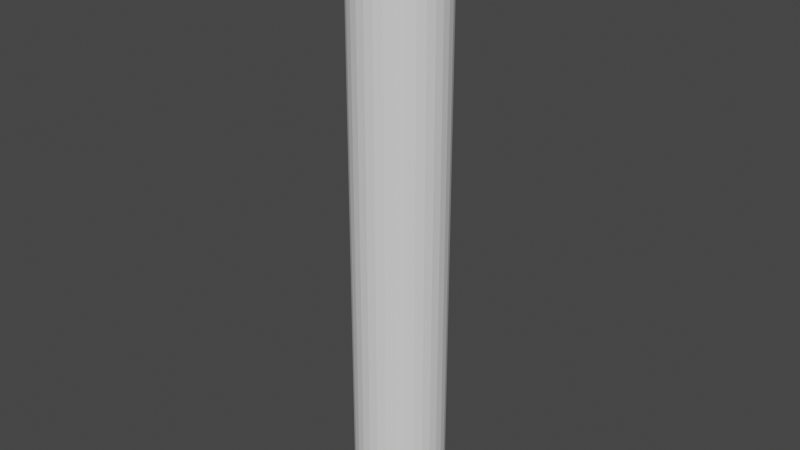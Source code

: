 # Source: tree.blend  (saved by Blender 3.3.6; exported with 4.5.12 LTS)
import bpy
from mathutils import Matrix  # noqa: F401  (used for matrix-valued properties, if any)

bpy.ops.wm.read_factory_settings(use_empty=True)
scene = bpy.context.scene
scene.name = 'Scene'

# ---- collections
col_collection = bpy.data.collections.new('Collection'); scene.collection.children.link(col_collection)

# ---- world
world_world = bpy.data.worlds.new('World'); scene.world = world_world
world_world.use_nodes = True; world_world.node_tree.nodes.clear()
_N = world_world.node_tree.nodes; _L = world_world.node_tree.links
n0 = _N.new('ShaderNodeOutputWorld'); n0.name = 'World Output'; n0.location = (300, 300)
n1 = _N.new('ShaderNodeBackground'); n1.name = 'Background'; n1.location = (10, 300)
n1.inputs[0].default_value = (0.05088, 0.05088, 0.05088, 1.0)
_L.new(n1.outputs[0], n0.inputs[0])
n0.is_active_output = True
world_world.color = (0.05088, 0.05088, 0.05088)
world_world.use_sun_shadow = False
world_world.sun_shadow_jitter_overblur = 0.0

# ---- meshes
me_cylinder_002 = bpy.data.meshes.new('Cylinder.002')
me_cylinder_002.from_pydata([(0.002495, 0.9996, -0.9998), (0.004936, 0.9992, 12.32), (0.1976, 0.9804, -0.9998), (0.2001, 0.98, 12.32), (0.3852, 0.9235, -0.9998), (0.3878, 0.9231, 12.32), (0.5582, 0.8311, -0.9998), (0.5608, 0.8307, 12.32), (0.7098, 0.7067, -0.9998), (0.7124, 0.7063, 12.32), (0.8342, 0.5552, -0.9998), (0.8369, 0.5547, 12.32), (0.9266, 0.3823, -0.9998), (0.9295, 0.3818, 12.32), (0.9836, 0.1947, -0.9998), (0.9865, 0.1942, 12.32), (1.003, -0.000401, -0.9998), (1.006, -0.0009086, 12.32), (0.9836, -0.1955, -0.9998), (0.9867, -0.196, 12.32), (0.9268, -0.3831, -0.9998), (0.9298, -0.3836, 12.32), (0.8344, -0.556, -0.9998), (0.8375, -0.5565, 12.32), (0.71, -0.7075, -0.9998), (0.7131, -0.708, 12.32), (0.5585, -0.8319, -0.9998), (0.5616, -0.8324, 12.32), (0.3856, -0.9243, -0.9998), (0.3886, -0.9248, 12.32), (0.1979, -0.9812, -0.9998), (0.201, -0.9817, 12.32), (0.002822, -1.0, -0.9998), (0.005807, -1.001, 12.32), (-0.1923, -0.9812, -0.9998), (-0.1894, -0.9817, 12.32), (-0.3799, -0.9243, -0.9998), (-0.3771, -0.9248, 12.32), (-0.5529, -0.8319, -0.9998), (-0.5501, -0.8323, 12.32), (-0.7045, -0.7075, -0.9998), (-0.7018, -0.7079, 12.32), (-0.8289, -0.5559, -0.9998), (-0.8262, -0.5564, 12.32), (-0.9213, -0.383, -0.9998), (-0.9188, -0.3835, 12.32), (-0.9783, -0.1955, -0.9998), (-0.9758, -0.1959, 12.32), (-0.9975, -0.0003566, -0.9998), (-0.9951, -0.0007723, 12.32), (-0.9783, 0.1947, -0.9998), (-0.9759, 0.1943, 12.32), (-0.9214, 0.3823, -0.9999), (-0.9191, 0.3819, 12.32), (-0.829, 0.5552, -0.9999), (-0.8267, 0.5548, 12.32), (-0.7047, 0.7068, -0.9999), (-0.7023, 0.7064, 12.32), (-0.5531, 0.8311, -0.9999), (-0.5508, 0.8307, 12.32), (-0.3802, 0.9235, -0.9999), (-0.3779, 0.9231, 12.32), (-0.1926, 0.9804, -0.9998), (-0.1902, 0.98, 12.32)], [], [(0, 1, 3, 2), (2, 3, 5, 4), (4, 5, 7, 6), (6, 7, 9, 8), (8, 9, 11, 10), (10, 11, 13, 12), (12, 13, 15, 14), (14, 15, 17, 16), (16, 17, 19, 18), (18, 19, 21, 20), (20, 21, 23, 22), (22, 23, 25, 24), (24, 25, 27, 26), (26, 27, 29, 28), (28, 29, 31, 30), (30, 31, 33, 32), (32, 33, 35, 34), (34, 35, 37, 36), (36, 37, 39, 38), (38, 39, 41, 40), (40, 41, 43, 42), (42, 43, 45, 44), (44, 45, 47, 46), (46, 47, 49, 48), (48, 49, 51, 50), (50, 51, 53, 52), (52, 53, 55, 54), (54, 55, 57, 56), (56, 57, 59, 58), (58, 59, 61, 60), (3, 1, 63, 61, 59, 57, 55, 53, 51, 49, 47, 45, 43, 41, 39, 37, 35, 33, 31, 29, 27, 25, 23, 21, 19, 17, 15, 13, 11, 9, 7, 5), (60, 61, 63, 62), (62, 63, 1, 0), (0, 2, 4, 6, 8, 10, 12, 14, 16, 18, 20, 22, 24, 26, 28, 30, 32, 34, 36, 38, 40, 42, 44, 46, 48, 50, 52, 54, 56, 58, 60, 62)])
_uv = me_cylinder_002.uv_layers.new(name='UVMap')
_uv.uv.foreach_set('vector', [1.0, 0.5, 1.0, 1.0, 0.9688, 1.0, 0.9688, 0.5, 0.9688, 0.5, 0.9688, 1.0, 0.9375, 1.0, 0.9375, 0.5, 0.9375, 0.5, 0.9375, 1.0, 0.9062, 1.0, 0.9062, 0.5, 0.9062, 0.5, 0.9062, 1.0, 0.875, 1.0, 0.875, 0.5, 0.875, 0.5, 0.875, 1.0, 0.8438, 1.0, 0.8438, 0.5, 0.8438, 0.5, 0.8438, 1.0, 0.8125, 1.0, 0.8125, 0.5, 0.8125, 0.5, 0.8125, 1.0, 0.7812, 1.0, 0.7812, 0.5, 0.7812, 0.5, 0.7812, 1.0, 0.75, 1.0, 0.75, 0.5, 0.75, 0.5, 0.75, 1.0, 0.7188, 1.0, 0.7188, 0.5, 0.7188, 0.5, 0.7188, 1.0, 0.6875, 1.0, 0.6875, 0.5, 0.6875, 0.5, 0.6875, 1.0, 0.6562, 1.0, 0.6562, 0.5, 0.6562, 0.5, 0.6562, 1.0, 0.625, 1.0, 0.625, 0.5, 0.625, 0.5, 0.625, 1.0, 0.5938, 1.0, 0.5938, 0.5, 0.5938, 0.5, 0.5938, 1.0, 0.5625, 1.0, 0.5625, 0.5, 0.5625, 0.5, 0.5625, 1.0, 0.5312, 1.0, 0.5312, 0.5, 0.5312, 0.5, 0.5312, 1.0, 0.5, 1.0, 0.5, 0.5, 0.5, 0.5, 0.5, 1.0, 0.4688, 1.0, 0.4688, 0.5, 0.4688, 0.5, 0.4688, 1.0, 0.4375, 1.0, 0.4375, 0.5, 0.4375, 0.5, 0.4375, 1.0, 0.4062, 1.0, 0.4062, 0.5, 0.4062, 0.5, 0.4062, 1.0, 0.375, 1.0, 0.375, 0.5, 0.375, 0.5, 0.375, 1.0, 0.3438, 1.0, 0.3438, 0.5, 0.3438, 0.5, 0.3438, 1.0, 0.3125, 1.0, 0.3125, 0.5, 0.3125, 0.5, 0.3125, 1.0, 0.2812, 1.0, 0.2812, 0.5, 0.2812, 0.5, 0.2812, 1.0, 0.25, 1.0, 0.25, 0.5, 0.25, 0.5, 0.25, 1.0, 0.2188, 1.0, 0.2188, 0.5, 0.2188, 0.5, 0.2188, 1.0, 0.1875, 1.0, 0.1875, 0.5, 0.1875, 0.5, 0.1875, 1.0, 0.1562, 1.0, 0.1562, 0.5, 0.1562, 0.5, 0.1562, 1.0, 0.125, 1.0, 0.125, 0.5, 0.125, 0.5, 0.125, 1.0, 0.09375, 1.0, 0.09375, 0.5, 0.09375, 0.5, 0.09375, 1.0, 0.0625, 1.0, 0.0625, 0.5, 0.2968, 0.4854, 0.25, 0.49, 0.2032, 0.4854, 0.1582, 0.4717, 0.1167, 0.4496, 0.08029, 0.4197, 0.05045, 0.3833, 0.02827, 0.3418, 0.01461, 0.2968, 0.01, 0.25, 0.01461, 0.2032, 0.02827, 0.1582, 0.05045, 0.1167, 0.08029, 0.08029, 0.1167, 0.05045, 0.1582, 0.02827, 0.2032, 0.01461, 0.25, 0.01, 0.2968, 0.01461, 0.3418, 0.02827, 0.3833, 0.05045, 0.4197, 0.08029, 0.4496, 0.1167, 0.4717, 0.1582, 0.4854, 0.2032, 0.49, 0.25, 0.4854, 0.2968, 0.4717, 0.3418, 0.4496, 0.3833, 0.4197, 0.4197, 0.3833, 0.4496, 0.3418, 0.4717, 0.0625, 0.5, 0.0625, 1.0, 0.03125, 1.0, 0.03125, 0.5, 0.03125, 0.5, 0.03125, 1.0, 0.0, 1.0, 0.0, 0.5, 0.75, 0.49, 0.7968, 0.4854, 0.8418, 0.4717, 0.8833, 0.4496, 0.9197, 0.4197, 0.9496, 0.3833, 0.9717, 0.3418, 0.9854, 0.2968, 0.99, 0.25, 0.9854, 0.2032, 0.9717, 0.1582, 0.9496, 0.1167, 0.9197, 0.08029, 0.8833, 0.05045, 0.8418, 0.02827, 0.7968, 0.01461, 0.75, 0.01, 0.7032, 0.01461, 0.6582, 0.02827, 0.6167, 0.05045, 0.5803, 0.08029, 0.5504, 0.1167, 0.5283, 0.1582, 0.5146, 0.2032, 0.51, 0.25, 0.5146, 0.2968, 0.5283, 0.3418, 0.5504, 0.3833, 0.5803, 0.4197, 0.6167, 0.4496, 0.6582, 0.4717, 0.7032, 0.4854])
me_cylinder_002.update()

# ---- objects
ob_cylinder = bpy.data.objects.new('Cylinder', me_cylinder_002)

# ---- transforms, parenting, visibility, modifiers, constraints
ob_cylinder.location = (0.4382, -0.3961, 1.362)

# ---- collection membership
col_collection.objects.link(ob_cylinder)

# ---- scene / render settings (as saved in the file)
scene.frame_start = 1; scene.frame_end = 250; scene.frame_set(1)
scene.render.engine = 'BLENDER_EEVEE_NEXT'
scene.cycles.sampling_pattern = 'TABULATED_SOBOL'
scene.cycles.use_light_tree = False
scene.view_settings.view_transform = 'Filmic'
bpy.context.view_layer.update()

# ---- added for rendering (the .blend has no active camera and no usable light): camera, sun
cam_auto = bpy.data.cameras.new('AutoCamera')
cam_auto.lens = 50.0
cam_auto.sensor_width = 36.0
cam_auto.clip_end = 1000.0
ob_auto_camera = bpy.data.objects.new('AutoCamera', cam_auto)
scene.collection.objects.link(ob_auto_camera)
ob_auto_camera.location = (13.0397, -15.5135, 17.0985)
ob_auto_camera.rotation_euler = (1.09748, -7.21219e-08, 0.694738)
scene.camera = ob_auto_camera
light_auto_sun = bpy.data.lights.new('AutoSun', 'SUN')
light_auto_sun.energy = 3.0
light_auto_sun.angle = 0.0523599
ob_auto_sun = bpy.data.objects.new('AutoSun', light_auto_sun)
scene.collection.objects.link(ob_auto_sun)
ob_auto_sun.rotation_euler = (0.872665, 0.174533, 0.523599)
bpy.context.view_layer.update()
